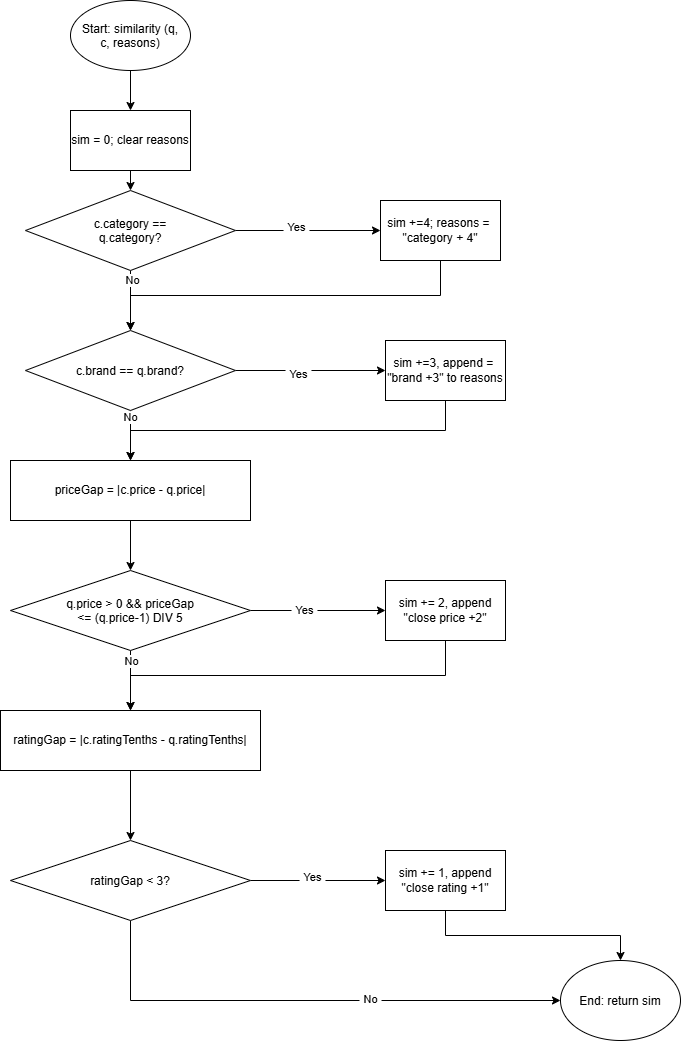

The diagram above was exported from draw.io. Its source (the exported page's mxGraphModel, read from the mxfile embedded in the PNG):
<mxGraphModel dx="1704" dy="946" grid="1" gridSize="10" guides="1" tooltips="1" connect="1" arrows="1" fold="1" page="1" pageScale="1" pageWidth="850" pageHeight="1100" math="0" shadow="0">
  <root>
    <mxCell id="0" />
    <mxCell id="1" parent="0" />
    <mxCell id="rSVPejeIPOgWHPyVjSDF-1" edge="1" parent="1" source="rSVPejeIPOgWHPyVjSDF-2" style="edgeStyle=orthogonalEdgeStyle;rounded=0;orthogonalLoop=1;jettySize=auto;html=1;exitX=0.5;exitY=1;exitDx=0;exitDy=0;defaultLabelBackgroundColor=page;labelPadding=0 4;" target="rSVPejeIPOgWHPyVjSDF-4">
      <mxGeometry relative="1" as="geometry" />
    </mxCell>
    <mxCell id="rSVPejeIPOgWHPyVjSDF-2" parent="1" style="ellipse;whiteSpace=wrap;html=1;shapeInside=1;" value="Start: similarity (q, c, reasons)" vertex="1">
      <mxGeometry height="70" width="120" x="120" y="20" as="geometry" />
    </mxCell>
    <mxCell id="rSVPejeIPOgWHPyVjSDF-3" edge="1" parent="1" source="rSVPejeIPOgWHPyVjSDF-4" style="edgeStyle=orthogonalEdgeStyle;rounded=0;orthogonalLoop=1;jettySize=auto;html=1;exitX=0.5;exitY=1;exitDx=0;exitDy=0;entryX=0.5;entryY=0;entryDx=0;entryDy=0;defaultLabelBackgroundColor=page;labelPadding=0 4;">
      <mxGeometry relative="1" as="geometry">
        <mxPoint x="180" y="210" as="targetPoint" />
      </mxGeometry>
    </mxCell>
    <mxCell id="rSVPejeIPOgWHPyVjSDF-4" parent="1" style="rounded=0;whiteSpace=wrap;html=1;" value="sim = 0; clear reasons" vertex="1">
      <mxGeometry height="60" width="120" x="120" y="130" as="geometry" />
    </mxCell>
    <mxCell id="rSVPejeIPOgWHPyVjSDF-5" edge="1" parent="1" style="edgeStyle=orthogonalEdgeStyle;rounded=0;orthogonalLoop=1;jettySize=auto;html=1;exitX=1;exitY=0.5;exitDx=0;exitDy=0;entryX=0;entryY=0.5;entryDx=0;entryDy=0;defaultLabelBackgroundColor=page;labelPadding=0 4;" target="rSVPejeIPOgWHPyVjSDF-10">
      <mxGeometry relative="1" as="geometry">
        <mxPoint x="285" y="250" as="sourcePoint" />
      </mxGeometry>
    </mxCell>
    <mxCell id="rSVPejeIPOgWHPyVjSDF-6" connectable="0" parent="rSVPejeIPOgWHPyVjSDF-5" style="edgeLabel;html=1;align=center;verticalAlign=middle;resizable=0;points=[];inheritText=1;defaultLabelBackgroundColor=page;labelPadding=0 4;" value="Yes&lt;div&gt;&lt;br&gt;&lt;/div&gt;" vertex="1">
      <mxGeometry relative="1" x="-0.1724" y="-3" as="geometry">
        <mxPoint as="offset" />
      </mxGeometry>
    </mxCell>
    <mxCell id="rSVPejeIPOgWHPyVjSDF-7" edge="1" parent="1" style="edgeStyle=orthogonalEdgeStyle;rounded=0;orthogonalLoop=1;jettySize=auto;html=1;exitX=0.5;exitY=1;exitDx=0;exitDy=0;entryX=0.5;entryY=0;entryDx=0;entryDy=0;defaultLabelBackgroundColor=page;labelPadding=0 4;">
      <mxGeometry relative="1" as="geometry">
        <mxPoint x="180" y="290" as="sourcePoint" />
        <mxPoint x="180" y="350" as="targetPoint" />
      </mxGeometry>
    </mxCell>
    <mxCell id="rSVPejeIPOgWHPyVjSDF-8" connectable="0" parent="rSVPejeIPOgWHPyVjSDF-7" style="edgeLabel;html=1;align=center;verticalAlign=middle;resizable=0;points=[];inheritText=1;defaultLabelBackgroundColor=page;labelPadding=0 4;" value="No" vertex="1">
      <mxGeometry relative="1" x="-0.7" y="1" as="geometry">
        <mxPoint as="offset" />
      </mxGeometry>
    </mxCell>
    <mxCell id="rSVPejeIPOgWHPyVjSDF-9" edge="1" parent="1" source="rSVPejeIPOgWHPyVjSDF-10" style="edgeStyle=orthogonalEdgeStyle;rounded=0;orthogonalLoop=1;jettySize=auto;html=1;exitX=0.5;exitY=1;exitDx=0;exitDy=0;entryX=0.5;entryY=0;entryDx=0;entryDy=0;defaultLabelBackgroundColor=page;labelPadding=0 4;">
      <mxGeometry relative="1" as="geometry">
        <mxPoint x="180" y="350" as="targetPoint" />
      </mxGeometry>
    </mxCell>
    <mxCell id="rSVPejeIPOgWHPyVjSDF-10" parent="1" style="rounded=0;whiteSpace=wrap;html=1;" value="sim +=4; reasons =&amp;nbsp; &quot;category + 4&quot;" vertex="1">
      <mxGeometry height="60" width="120" x="430" y="220" as="geometry" />
    </mxCell>
    <mxCell id="rSVPejeIPOgWHPyVjSDF-11" edge="1" parent="1" style="edgeStyle=orthogonalEdgeStyle;rounded=0;orthogonalLoop=1;jettySize=auto;html=1;exitX=1;exitY=0.5;exitDx=0;exitDy=0;entryX=0;entryY=0.5;entryDx=0;entryDy=0;defaultLabelBackgroundColor=page;labelPadding=0 4;" target="rSVPejeIPOgWHPyVjSDF-16">
      <mxGeometry relative="1" as="geometry">
        <mxPoint x="285" y="390" as="sourcePoint" />
      </mxGeometry>
    </mxCell>
    <mxCell id="rSVPejeIPOgWHPyVjSDF-12" connectable="0" parent="rSVPejeIPOgWHPyVjSDF-11" style="edgeLabel;html=1;align=center;verticalAlign=middle;resizable=0;points=[];inheritText=1;defaultLabelBackgroundColor=page;labelPadding=0 4;" value="Yes" vertex="1">
      <mxGeometry relative="1" x="-0.1733" y="-3" as="geometry">
        <mxPoint as="offset" />
      </mxGeometry>
    </mxCell>
    <mxCell id="rSVPejeIPOgWHPyVjSDF-13" edge="1" parent="1" style="edgeStyle=orthogonalEdgeStyle;rounded=0;orthogonalLoop=1;jettySize=auto;html=1;exitX=0.5;exitY=1;exitDx=0;exitDy=0;entryX=0.5;entryY=0;entryDx=0;entryDy=0;defaultLabelBackgroundColor=page;labelPadding=0 4;">
      <mxGeometry relative="1" as="geometry">
        <mxPoint x="180" y="430" as="sourcePoint" />
        <mxPoint x="180" y="480" as="targetPoint" />
      </mxGeometry>
    </mxCell>
    <mxCell id="rSVPejeIPOgWHPyVjSDF-14" connectable="0" parent="rSVPejeIPOgWHPyVjSDF-13" style="edgeLabel;html=1;align=center;verticalAlign=middle;resizable=0;points=[];inheritText=1;defaultLabelBackgroundColor=page;labelPadding=0 4;" value="No" vertex="1">
      <mxGeometry relative="1" x="-0.76" y="-1" as="geometry">
        <mxPoint as="offset" />
      </mxGeometry>
    </mxCell>
    <mxCell id="rSVPejeIPOgWHPyVjSDF-15" edge="1" parent="1" source="rSVPejeIPOgWHPyVjSDF-16" style="edgeStyle=orthogonalEdgeStyle;rounded=0;orthogonalLoop=1;jettySize=auto;html=1;exitX=0.5;exitY=1;exitDx=0;exitDy=0;entryX=0.5;entryY=0;entryDx=0;entryDy=0;defaultLabelBackgroundColor=page;labelPadding=0 4;">
      <mxGeometry relative="1" as="geometry">
        <mxPoint x="180" y="480" as="targetPoint" />
      </mxGeometry>
    </mxCell>
    <mxCell id="rSVPejeIPOgWHPyVjSDF-16" parent="1" style="rounded=0;whiteSpace=wrap;html=1;" value="sim +=3, append =&amp;nbsp; &quot;brand +3&quot; to reasons" vertex="1">
      <mxGeometry height="60" width="120" x="435" y="360" as="geometry" />
    </mxCell>
    <mxCell id="rSVPejeIPOgWHPyVjSDF-17" edge="1" parent="1" style="edgeStyle=orthogonalEdgeStyle;rounded=0;orthogonalLoop=1;jettySize=auto;html=1;exitX=1;exitY=0.5;exitDx=0;exitDy=0;defaultLabelBackgroundColor=page;labelPadding=0 4;" target="rSVPejeIPOgWHPyVjSDF-23">
      <mxGeometry relative="1" as="geometry">
        <mxPoint x="300" y="630" as="sourcePoint" />
      </mxGeometry>
    </mxCell>
    <mxCell id="rSVPejeIPOgWHPyVjSDF-18" connectable="0" parent="rSVPejeIPOgWHPyVjSDF-17" style="edgeLabel;html=1;align=center;verticalAlign=middle;resizable=0;points=[];inheritText=1;defaultLabelBackgroundColor=page;labelPadding=0 4;" value="Yes" vertex="1">
      <mxGeometry relative="1" x="-0.2148" y="1" as="geometry">
        <mxPoint as="offset" />
      </mxGeometry>
    </mxCell>
    <mxCell id="rSVPejeIPOgWHPyVjSDF-19" edge="1" parent="1" style="edgeStyle=orthogonalEdgeStyle;rounded=0;orthogonalLoop=1;jettySize=auto;html=1;exitX=0.5;exitY=1;exitDx=0;exitDy=0;entryX=0.5;entryY=0;entryDx=0;entryDy=0;defaultLabelBackgroundColor=page;labelPadding=0 4;">
      <mxGeometry relative="1" as="geometry">
        <mxPoint x="180" y="670" as="sourcePoint" />
        <mxPoint x="180" y="730" as="targetPoint" />
      </mxGeometry>
    </mxCell>
    <mxCell id="rSVPejeIPOgWHPyVjSDF-20" connectable="0" parent="rSVPejeIPOgWHPyVjSDF-19" style="edgeLabel;html=1;align=center;verticalAlign=middle;resizable=0;points=[];inheritText=1;defaultLabelBackgroundColor=page;labelPadding=0 4;" value="No" vertex="1">
      <mxGeometry relative="1" x="-0.6667" as="geometry">
        <mxPoint as="offset" />
      </mxGeometry>
    </mxCell>
    <mxCell id="rSVPejeIPOgWHPyVjSDF-21" edge="1" parent="1" style="edgeStyle=orthogonalEdgeStyle;rounded=0;orthogonalLoop=1;jettySize=auto;html=1;exitX=0.5;exitY=1;exitDx=0;exitDy=0;entryX=0.5;entryY=0;entryDx=0;entryDy=0;defaultLabelBackgroundColor=page;labelPadding=0 4;">
      <mxGeometry relative="1" as="geometry">
        <mxPoint x="180" y="540" as="sourcePoint" />
        <mxPoint x="180" y="590" as="targetPoint" />
      </mxGeometry>
    </mxCell>
    <mxCell id="rSVPejeIPOgWHPyVjSDF-22" edge="1" parent="1" source="rSVPejeIPOgWHPyVjSDF-23" style="edgeStyle=orthogonalEdgeStyle;rounded=0;orthogonalLoop=1;jettySize=auto;html=1;exitX=0.5;exitY=1;exitDx=0;exitDy=0;defaultLabelBackgroundColor=page;labelPadding=0 4;entryX=0.5;entryY=0;entryDx=0;entryDy=0;">
      <mxGeometry relative="1" as="geometry">
        <mxPoint x="180" y="730" as="targetPoint" />
      </mxGeometry>
    </mxCell>
    <mxCell id="rSVPejeIPOgWHPyVjSDF-23" parent="1" style="rounded=0;whiteSpace=wrap;html=1;" value="sim += 2, append &quot;close price +2&quot;" vertex="1">
      <mxGeometry height="60" width="120" x="435" y="600" as="geometry" />
    </mxCell>
    <mxCell id="rSVPejeIPOgWHPyVjSDF-24" edge="1" parent="1" style="edgeStyle=orthogonalEdgeStyle;rounded=0;orthogonalLoop=1;jettySize=auto;html=1;exitX=0.5;exitY=1;exitDx=0;exitDy=0;defaultLabelBackgroundColor=page;labelPadding=0 4;">
      <mxGeometry relative="1" as="geometry">
        <mxPoint x="180" y="790" as="sourcePoint" />
        <mxPoint x="180" y="860" as="targetPoint" />
      </mxGeometry>
    </mxCell>
    <mxCell id="rSVPejeIPOgWHPyVjSDF-25" edge="1" parent="1" style="edgeStyle=orthogonalEdgeStyle;rounded=0;orthogonalLoop=1;jettySize=auto;html=1;exitX=1;exitY=0.5;exitDx=0;exitDy=0;entryX=0;entryY=0.5;entryDx=0;entryDy=0;defaultLabelBackgroundColor=page;labelPadding=0 4;" target="rSVPejeIPOgWHPyVjSDF-30">
      <mxGeometry relative="1" as="geometry">
        <mxPoint x="300" y="900" as="sourcePoint" />
      </mxGeometry>
    </mxCell>
    <mxCell id="rSVPejeIPOgWHPyVjSDF-26" connectable="0" parent="rSVPejeIPOgWHPyVjSDF-25" style="edgeLabel;html=1;align=center;verticalAlign=middle;resizable=0;points=[];inheritText=1;defaultLabelBackgroundColor=page;labelPadding=0 4;" value="Yes" vertex="1">
      <mxGeometry relative="1" x="-0.0963" y="4" as="geometry">
        <mxPoint as="offset" />
      </mxGeometry>
    </mxCell>
    <mxCell id="rSVPejeIPOgWHPyVjSDF-27" edge="1" parent="1" style="edgeStyle=orthogonalEdgeStyle;rounded=0;orthogonalLoop=1;jettySize=auto;html=1;exitX=0.5;exitY=1;exitDx=0;exitDy=0;defaultLabelBackgroundColor=page;labelPadding=0 4;entryX=0;entryY=0.5;entryDx=0;entryDy=0;" target="rSVPejeIPOgWHPyVjSDF-38">
      <mxGeometry relative="1" x="0.0863" as="geometry">
        <Array as="points">
          <mxPoint x="180" y="1020" />
        </Array>
        <mxPoint x="180" y="940" as="sourcePoint" />
        <mxPoint x="606.666667" y="1020" as="targetPoint" />
      </mxGeometry>
    </mxCell>
    <mxCell id="rSVPejeIPOgWHPyVjSDF-28" connectable="0" parent="rSVPejeIPOgWHPyVjSDF-27" style="edgeLabel;html=1;align=center;verticalAlign=middle;resizable=0;points=[];inheritText=1;defaultLabelBackgroundColor=page;labelPadding=0 4;" value="No" vertex="1">
      <mxGeometry relative="1" x="0.251" y="1" as="geometry">
        <mxPoint as="offset" />
      </mxGeometry>
    </mxCell>
    <mxCell id="rSVPejeIPOgWHPyVjSDF-29" edge="1" parent="1" source="rSVPejeIPOgWHPyVjSDF-30" style="edgeStyle=orthogonalEdgeStyle;rounded=0;orthogonalLoop=1;jettySize=auto;html=1;exitX=0.5;exitY=1;exitDx=0;exitDy=0;entryX=0.5;entryY=0;entryDx=0;entryDy=0;defaultLabelBackgroundColor=page;labelPadding=0 4;" target="rSVPejeIPOgWHPyVjSDF-38">
      <mxGeometry relative="1" x="-0.04" as="geometry">
        <mxPoint x="660" y="980" as="targetPoint" />
      </mxGeometry>
    </mxCell>
    <mxCell id="rSVPejeIPOgWHPyVjSDF-30" parent="1" style="rounded=0;whiteSpace=wrap;html=1;" value="sim += 1, append &quot;close rating +1&quot;" vertex="1">
      <mxGeometry height="60" width="120" x="435" y="870" as="geometry" />
    </mxCell>
    <mxCell id="rSVPejeIPOgWHPyVjSDF-32" parent="1" style="rhombus;whiteSpace=wrap;html=1;shapeInside=1;" value="c.category == q.category?" vertex="1">
      <mxGeometry height="80" width="210" x="75" y="210" as="geometry" />
    </mxCell>
    <mxCell id="rSVPejeIPOgWHPyVjSDF-33" parent="1" style="rhombus;whiteSpace=wrap;html=1;shapeInside=1;" value="c.brand == q.brand?" vertex="1">
      <mxGeometry height="80" width="210" x="75" y="350" as="geometry" />
    </mxCell>
    <mxCell id="rSVPejeIPOgWHPyVjSDF-34" parent="1" style="rhombus;whiteSpace=wrap;html=1;shapeInside=1;" value="q.price &amp;gt; 0 &amp;amp;&amp;amp; priceGap &amp;lt;= (q.price-1) DIV 5" vertex="1">
      <mxGeometry height="80" width="240" x="60" y="590" as="geometry" />
    </mxCell>
    <mxCell id="rSVPejeIPOgWHPyVjSDF-35" parent="1" style="rounded=0;whiteSpace=wrap;html=1;" value="priceGap = |c.price - q.price|" vertex="1">
      <mxGeometry height="60" width="240" x="60" y="480" as="geometry" />
    </mxCell>
    <mxCell id="rSVPejeIPOgWHPyVjSDF-36" parent="1" style="rounded=0;whiteSpace=wrap;html=1;" value="ratingGap = |c.ratingTenths - q.ratingTenths|" vertex="1">
      <mxGeometry height="60" width="260" x="50" y="730" as="geometry" />
    </mxCell>
    <mxCell id="rSVPejeIPOgWHPyVjSDF-37" parent="1" style="rhombus;whiteSpace=wrap;html=1;shapeInside=1;" value="ratingGap &amp;lt; 3?" vertex="1">
      <mxGeometry height="80" width="240" x="60" y="860" as="geometry" />
    </mxCell>
    <mxCell id="rSVPejeIPOgWHPyVjSDF-38" parent="1" style="ellipse;whiteSpace=wrap;html=1;shapeInside=1;" value="End: return sim&lt;div&gt;&lt;br&gt;&lt;/div&gt;" vertex="1">
      <mxGeometry height="80" width="120" x="610" y="980" as="geometry" />
    </mxCell>
  </root>
</mxGraphModel>